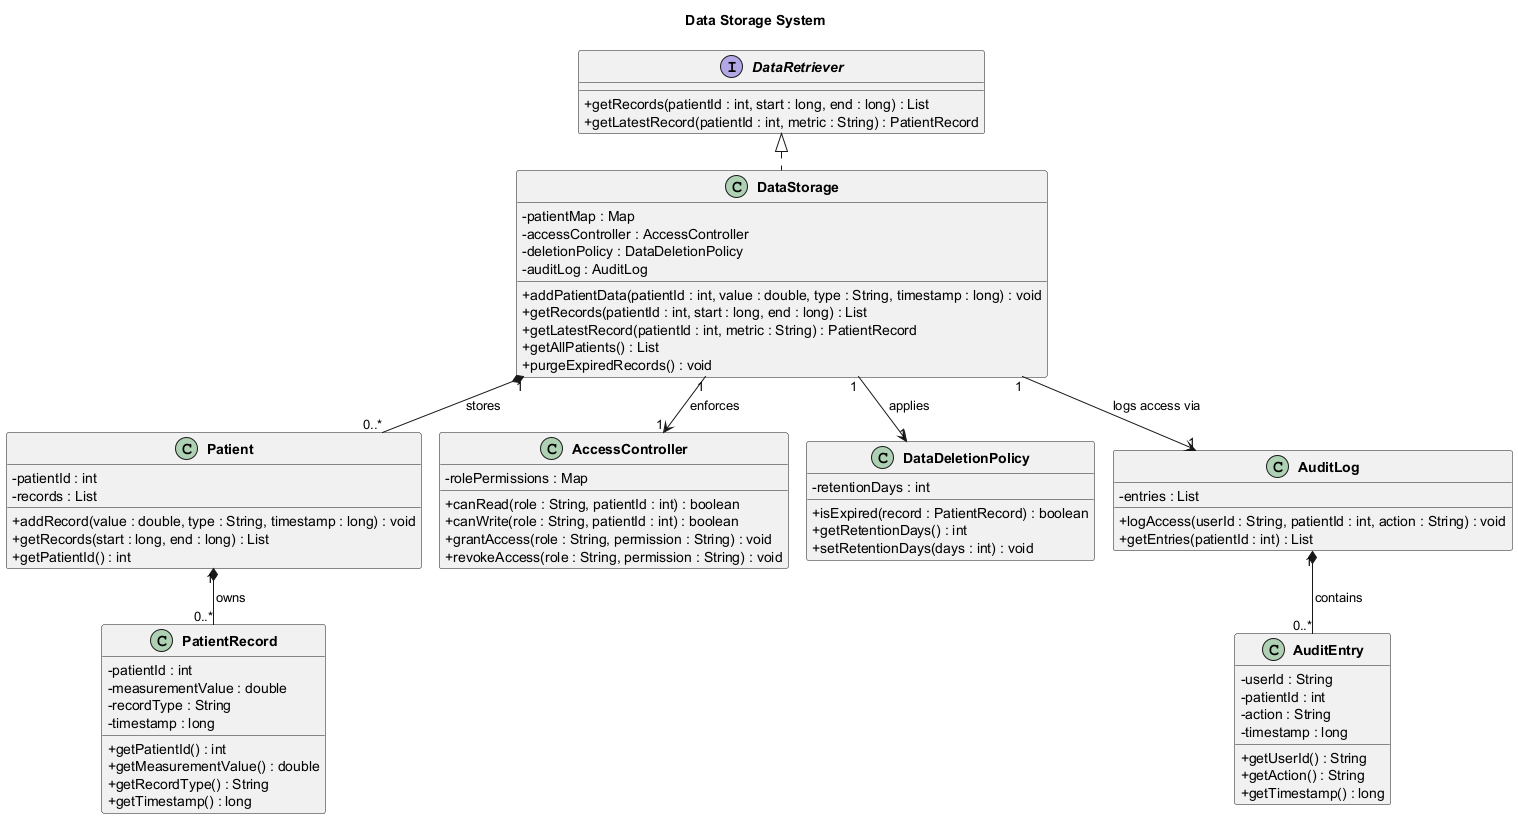

The diagram above was rendered by PlantUML. Its source (embedded in the PNG):
@startuml DataStorageSystem
!pragma layout smetana
skinparam classAttributeIconSize 0
skinparam classFontStyle bold
skinparam linetype ortho
title Data Storage System

interface DataRetriever {
  + getRecords(patientId : int, start : long, end : long) : List
  + getLatestRecord(patientId : int, metric : String) : PatientRecord
}

class DataStorage implements DataRetriever {
  - patientMap : Map
  - accessController : AccessController
  - deletionPolicy : DataDeletionPolicy
  - auditLog : AuditLog
  + addPatientData(patientId : int, value : double, type : String, timestamp : long) : void
  + getRecords(patientId : int, start : long, end : long) : List
  + getLatestRecord(patientId : int, metric : String) : PatientRecord
  + getAllPatients() : List
  + purgeExpiredRecords() : void
}

class PatientRecord {
  - patientId : int
  - measurementValue : double
  - recordType : String
  - timestamp : long
  + getPatientId() : int
  + getMeasurementValue() : double
  + getRecordType() : String
  + getTimestamp() : long
}

class Patient {
  - patientId : int
  - records : List
  + addRecord(value : double, type : String, timestamp : long) : void
  + getRecords(start : long, end : long) : List
  + getPatientId() : int
}

class AccessController {
  - rolePermissions : Map
  + canRead(role : String, patientId : int) : boolean
  + canWrite(role : String, patientId : int) : boolean
  + grantAccess(role : String, permission : String) : void
  + revokeAccess(role : String, permission : String) : void
}

class DataDeletionPolicy {
  - retentionDays : int
  + isExpired(record : PatientRecord) : boolean
  + getRetentionDays() : int
  + setRetentionDays(days : int) : void
}

class AuditLog {
  - entries : List
  + logAccess(userId : String, patientId : int, action : String) : void
  + getEntries(patientId : int) : List
}

class AuditEntry {
  - userId : String
  - patientId : int
  - action : String
  - timestamp : long
  + getUserId() : String
  + getAction() : String
  + getTimestamp() : long
}

DataStorage "1" *-- "0..*" Patient : stores
Patient "1" *-- "0..*" PatientRecord : owns
DataStorage "1" --> "1" AccessController : enforces
DataStorage "1" --> "1" DataDeletionPolicy : applies
DataStorage "1" --> "1" AuditLog : logs access via
AuditLog "1" *-- "0..*" AuditEntry : contains

@enduml